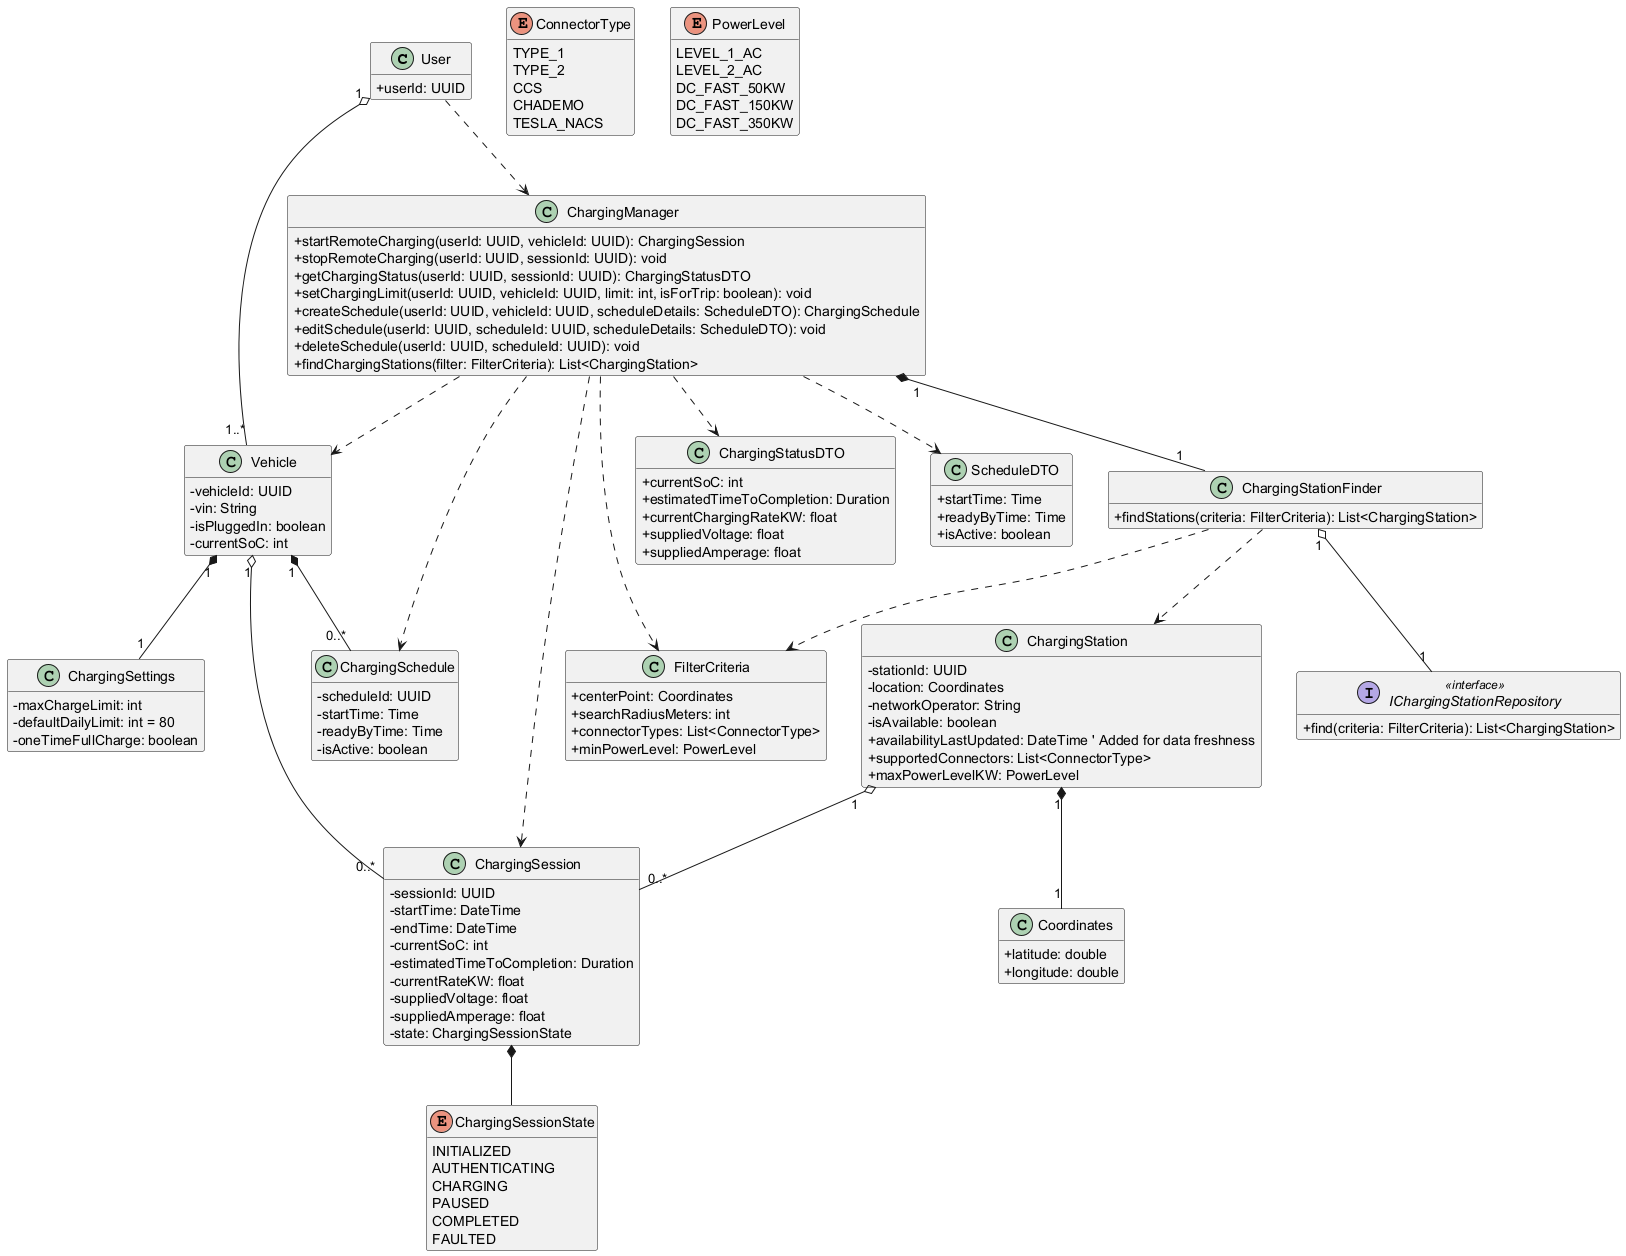

The diagram above was rendered by PlantUML. Its source (embedded in the PNG):
@startuml

skinparam classAttributeIconSize 0
hide empty members

class User {
  + userId: UUID
}

' Services / Facades
class ChargingManager {
  + startRemoteCharging(userId: UUID, vehicleId: UUID): ChargingSession
  + stopRemoteCharging(userId: UUID, sessionId: UUID): void
  + getChargingStatus(userId: UUID, sessionId: UUID): ChargingStatusDTO
  + setChargingLimit(userId: UUID, vehicleId: UUID, limit: int, isForTrip: boolean): void
  + createSchedule(userId: UUID, vehicleId: UUID, scheduleDetails: ScheduleDTO): ChargingSchedule
  + editSchedule(userId: UUID, scheduleId: UUID, scheduleDetails: ScheduleDTO): void
  + deleteSchedule(userId: UUID, scheduleId: UUID): void
  + findChargingStations(filter: FilterCriteria): List<ChargingStation>
}

' Service for a specific concern
class ChargingStationFinder {
  + findStations(criteria: FilterCriteria): List<ChargingStation>
}

' Repository Interface (newly added based on feedback)
interface IChargingStationRepository <<interface>> {
  + find(criteria: FilterCriteria): List<ChargingStation>
}

' Core Domain Entities
class Vehicle {
  - vehicleId: UUID
  - vin: String
  - isPluggedIn: boolean
  - currentSoC: int
}

class ChargingSettings {
  - maxChargeLimit: int
  - defaultDailyLimit: int = 80
  - oneTimeFullCharge: boolean
}

class ChargingSession {
  - sessionId: UUID
  - startTime: DateTime
  - endTime: DateTime
  - currentSoC: int
  - estimatedTimeToCompletion: Duration
  - currentRateKW: float
  - suppliedVoltage: float
  - suppliedAmperage: float
  - state: ChargingSessionState
}

class ChargingSchedule {
  - scheduleId: UUID
  - startTime: Time
  - readyByTime: Time
  - isActive: boolean
}

class ChargingStation {
  - stationId: UUID
  - location: Coordinates
  - networkOperator: String
  - isAvailable: boolean
  + availabilityLastUpdated: DateTime ' Added for data freshness
  + supportedConnectors: List<ConnectorType>
  + maxPowerLevelKW: PowerLevel
}

' Value Objects
class Coordinates {
  + latitude: double
  + longitude: double
}

class FilterCriteria {
  + centerPoint: Coordinates
  + searchRadiusMeters: int
  + connectorTypes: List<ConnectorType>
  + minPowerLevel: PowerLevel
}

' Data Transfer Objects
class ChargingStatusDTO {
  + currentSoC: int
  + estimatedTimeToCompletion: Duration
  + currentChargingRateKW: float
  + suppliedVoltage: float
  + suppliedAmperage: float
}

class ScheduleDTO {
  + startTime: Time
  + readyByTime: Time
  + isActive: boolean
}

' Enumerations
enum ChargingSessionState {
  INITIALIZED
  AUTHENTICATING
  CHARGING
  PAUSED
  COMPLETED
  FAULTED
}

enum ConnectorType {
  TYPE_1
  TYPE_2
  CCS
  CHADEMO
  TESLA_NACS
}

enum PowerLevel {
  LEVEL_1_AC
  LEVEL_2_AC
  DC_FAST_50KW
  DC_FAST_150KW
  DC_FAST_350KW
}


' Relationships
User ..> ChargingManager
User "1" o-- "1..*" Vehicle

ChargingManager "1" *-- "1" ChargingStationFinder
ChargingManager ..> Vehicle
ChargingManager ..> ChargingSession
ChargingManager ..> ChargingSchedule
ChargingManager ..> FilterCriteria
ChargingManager ..> ChargingStatusDTO
ChargingManager ..> ScheduleDTO

ChargingStationFinder "1" o-- "1" IChargingStationRepository
ChargingStationFinder ..> FilterCriteria
ChargingStationFinder ..> ChargingStation

Vehicle "1" *-- "1" ChargingSettings
Vehicle "1" o-- "0..*" ChargingSession
Vehicle "1" *-- "0..*" ChargingSchedule

ChargingStation "1" o-- "0..*" ChargingSession
ChargingStation "1" *-- "1" Coordinates

ChargingSession *-- ChargingSessionState

@enduml